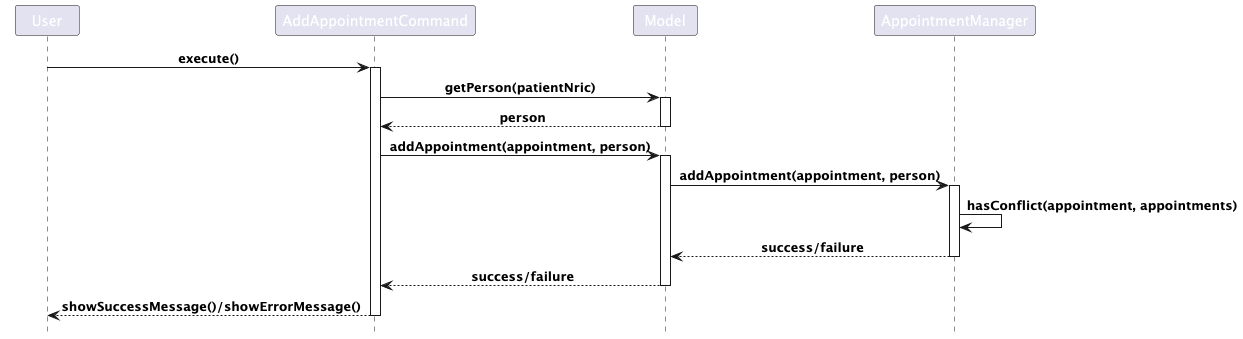

The diagram above was rendered by PlantUML. Its source (embedded in the PNG):
@startuml
!include <office/Concepts/globe_internet>
!include <office/Concepts/documents>
!include <office/Users/user>
!include style.puml

Participant "User" as User
Participant "AddAppointmentCommand" as AddAppCommand
Participant "Model" as Model
Participant "AppointmentManager" as AppManager

User -> AddAppCommand: execute()
activate AddAppCommand

AddAppCommand -> Model: getPerson(patientNric)
activate Model
Model --> AddAppCommand: person
deactivate Model

AddAppCommand -> Model: addAppointment(appointment, person)
activate Model
Model -> AppManager: addAppointment(appointment, person)
activate AppManager

AppManager -> AppManager: hasConflict(appointment, appointments)
AppManager --> Model: success/failure
deactivate AppManager

Model --> AddAppCommand: success/failure
deactivate Model

AddAppCommand --> User: showSuccessMessage()/showErrorMessage()
deactivate AddAppCommand
@enduml